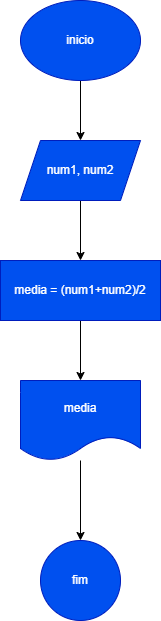

The diagram above was exported from draw.io. Its source (the exported page's mxGraphModel, read from the mxfile embedded in the PNG):
<mxGraphModel dx="794" dy="446" grid="1" gridSize="10" guides="1" tooltips="1" connect="1" arrows="1" fold="1" page="1" pageScale="1" pageWidth="827" pageHeight="1169" math="0" shadow="0">
  <root>
    <mxCell id="0" />
    <mxCell id="1" parent="0" />
    <mxCell id="G0MouHomNhXrfBDrCCcx-3" style="edgeStyle=orthogonalEdgeStyle;rounded=0;orthogonalLoop=1;jettySize=auto;html=1;" parent="1" source="G0MouHomNhXrfBDrCCcx-1" target="G0MouHomNhXrfBDrCCcx-2" edge="1">
      <mxGeometry relative="1" as="geometry" />
    </mxCell>
    <mxCell id="G0MouHomNhXrfBDrCCcx-1" value="inicio" style="ellipse;whiteSpace=wrap;html=1;fillColor=#0050ef;fontColor=#ffffff;strokeColor=#001DBC;" parent="1" vertex="1">
      <mxGeometry x="340" y="40" width="120" height="80" as="geometry" />
    </mxCell>
    <mxCell id="G0MouHomNhXrfBDrCCcx-5" value="" style="edgeStyle=orthogonalEdgeStyle;rounded=0;orthogonalLoop=1;jettySize=auto;html=1;" parent="1" source="G0MouHomNhXrfBDrCCcx-2" target="G0MouHomNhXrfBDrCCcx-4" edge="1">
      <mxGeometry relative="1" as="geometry" />
    </mxCell>
    <mxCell id="G0MouHomNhXrfBDrCCcx-2" value="num1, num2" style="shape=parallelogram;perimeter=parallelogramPerimeter;whiteSpace=wrap;html=1;fixedSize=1;fillColor=#0050ef;fontColor=#ffffff;strokeColor=#001DBC;" parent="1" vertex="1">
      <mxGeometry x="340" y="180" width="120" height="60" as="geometry" />
    </mxCell>
    <mxCell id="G0MouHomNhXrfBDrCCcx-7" value="" style="edgeStyle=orthogonalEdgeStyle;rounded=0;orthogonalLoop=1;jettySize=auto;html=1;" parent="1" source="G0MouHomNhXrfBDrCCcx-4" target="G0MouHomNhXrfBDrCCcx-6" edge="1">
      <mxGeometry relative="1" as="geometry" />
    </mxCell>
    <mxCell id="G0MouHomNhXrfBDrCCcx-4" value="media = (num1+num2)/2" style="whiteSpace=wrap;html=1;fillColor=#0050ef;fontColor=#ffffff;strokeColor=#001DBC;" parent="1" vertex="1">
      <mxGeometry x="320" y="300" width="160" height="60" as="geometry" />
    </mxCell>
    <mxCell id="G0MouHomNhXrfBDrCCcx-9" value="" style="edgeStyle=orthogonalEdgeStyle;rounded=0;orthogonalLoop=1;jettySize=auto;html=1;" parent="1" source="G0MouHomNhXrfBDrCCcx-6" target="G0MouHomNhXrfBDrCCcx-8" edge="1">
      <mxGeometry relative="1" as="geometry" />
    </mxCell>
    <mxCell id="G0MouHomNhXrfBDrCCcx-6" value="media" style="shape=document;whiteSpace=wrap;html=1;boundedLbl=1;fillColor=#0050ef;fontColor=#ffffff;strokeColor=#001DBC;" parent="1" vertex="1">
      <mxGeometry x="340" y="420" width="120" height="80" as="geometry" />
    </mxCell>
    <mxCell id="G0MouHomNhXrfBDrCCcx-8" value="fim" style="ellipse;whiteSpace=wrap;html=1;fillColor=#0050ef;fontColor=#ffffff;strokeColor=#001DBC;" parent="1" vertex="1">
      <mxGeometry x="360" y="580" width="80" height="80" as="geometry" />
    </mxCell>
  </root>
</mxGraphModel>